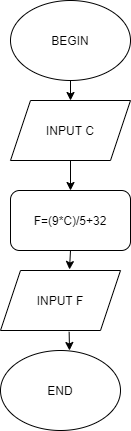

The diagram above was exported from draw.io. Its source (the exported page's mxGraphModel, read from the mxfile embedded in the PNG):
<mxGraphModel dx="782" dy="469" grid="1" gridSize="10" guides="1" tooltips="1" connect="1" arrows="1" fold="1" page="1" pageScale="1" pageWidth="850" pageHeight="1100" math="0" shadow="0">
  <root>
    <mxCell id="0" />
    <mxCell id="1" parent="0" />
    <mxCell id="-Z1vdQ_8k-NEoOgVP3HK-1" value="BEGIN" style="ellipse;whiteSpace=wrap;html=1;" vertex="1" parent="1">
      <mxGeometry x="180" y="50" width="120" height="80" as="geometry" />
    </mxCell>
    <mxCell id="-Z1vdQ_8k-NEoOgVP3HK-2" value="INPUT C" style="shape=parallelogram;perimeter=parallelogramPerimeter;whiteSpace=wrap;html=1;fixedSize=1;" vertex="1" parent="1">
      <mxGeometry x="180" y="150" width="120" height="60" as="geometry" />
    </mxCell>
    <mxCell id="-Z1vdQ_8k-NEoOgVP3HK-3" value="F=(9*C)/5+32" style="rounded=1;whiteSpace=wrap;html=1;" vertex="1" parent="1">
      <mxGeometry x="180" y="240" width="120" height="60" as="geometry" />
    </mxCell>
    <mxCell id="-Z1vdQ_8k-NEoOgVP3HK-4" value="INPUT F" style="shape=parallelogram;perimeter=parallelogramPerimeter;whiteSpace=wrap;html=1;fixedSize=1;" vertex="1" parent="1">
      <mxGeometry x="170" y="320" width="120" height="60" as="geometry" />
    </mxCell>
    <mxCell id="-Z1vdQ_8k-NEoOgVP3HK-5" value="END" style="ellipse;whiteSpace=wrap;html=1;" vertex="1" parent="1">
      <mxGeometry x="170" y="400" width="120" height="80" as="geometry" />
    </mxCell>
    <mxCell id="-Z1vdQ_8k-NEoOgVP3HK-6" value="" style="endArrow=classic;html=1;" edge="1" parent="1" source="-Z1vdQ_8k-NEoOgVP3HK-1" target="-Z1vdQ_8k-NEoOgVP3HK-2">
      <mxGeometry width="50" height="50" relative="1" as="geometry">
        <mxPoint x="220" y="180" as="sourcePoint" />
        <mxPoint x="270" y="130" as="targetPoint" />
        <Array as="points" />
      </mxGeometry>
    </mxCell>
    <mxCell id="-Z1vdQ_8k-NEoOgVP3HK-7" value="" style="endArrow=classic;html=1;exitX=0.5;exitY=1;exitDx=0;exitDy=0;entryX=0.5;entryY=0;entryDx=0;entryDy=0;" edge="1" parent="1" source="-Z1vdQ_8k-NEoOgVP3HK-2" target="-Z1vdQ_8k-NEoOgVP3HK-3">
      <mxGeometry width="50" height="50" relative="1" as="geometry">
        <mxPoint x="220" y="260" as="sourcePoint" />
        <mxPoint x="270" y="210" as="targetPoint" />
      </mxGeometry>
    </mxCell>
    <mxCell id="-Z1vdQ_8k-NEoOgVP3HK-8" value="" style="endArrow=classic;html=1;exitX=0.5;exitY=1;exitDx=0;exitDy=0;" edge="1" parent="1" source="-Z1vdQ_8k-NEoOgVP3HK-3">
      <mxGeometry width="50" height="50" relative="1" as="geometry">
        <mxPoint x="220" y="340" as="sourcePoint" />
        <mxPoint x="239" y="319" as="targetPoint" />
      </mxGeometry>
    </mxCell>
    <mxCell id="-Z1vdQ_8k-NEoOgVP3HK-9" value="" style="endArrow=classic;html=1;exitX=0.572;exitY=1.022;exitDx=0;exitDy=0;exitPerimeter=0;" edge="1" parent="1" source="-Z1vdQ_8k-NEoOgVP3HK-4">
      <mxGeometry width="50" height="50" relative="1" as="geometry">
        <mxPoint x="210" y="430" as="sourcePoint" />
        <mxPoint x="239" y="400" as="targetPoint" />
      </mxGeometry>
    </mxCell>
  </root>
</mxGraphModel>